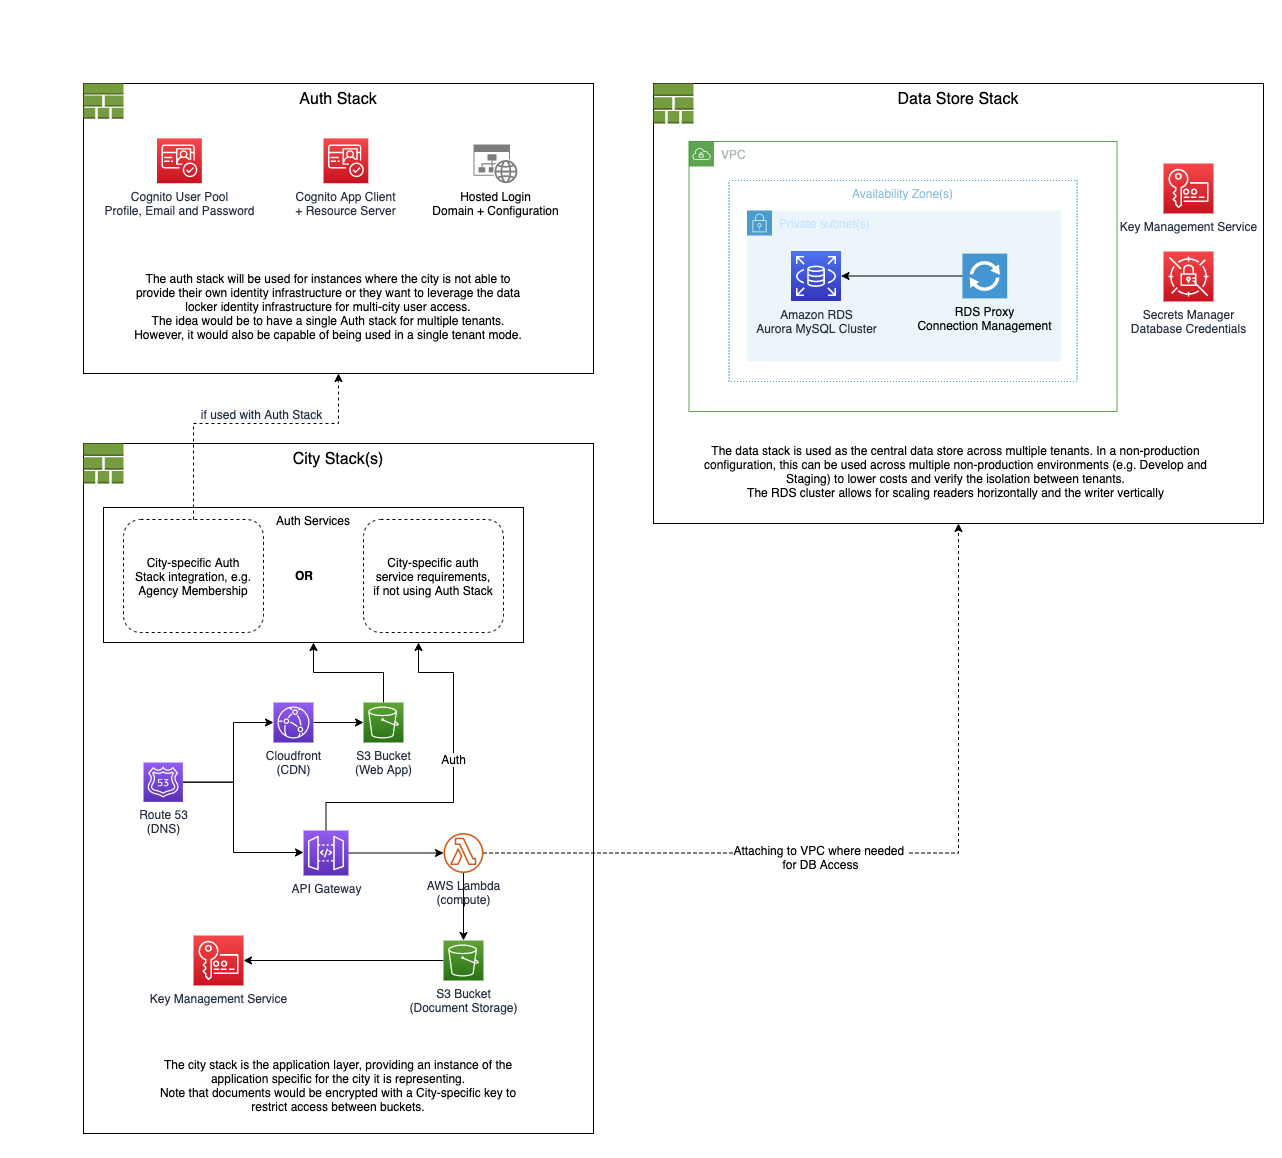

The diagram above was exported from draw.io. Its source (the exported page's mxGraphModel, read from the mxfile embedded in the PNG):
<mxGraphModel dx="2240" dy="1157" grid="1" gridSize="10" guides="1" tooltips="1" connect="1" arrows="1" fold="1" page="1" pageScale="1" pageWidth="827" pageHeight="1169" math="0" shadow="0">
  <root>
    <mxCell id="0" />
    <mxCell id="1" parent="0" />
    <mxCell id="2z2bz0bz0WUDjx5XDBCh-15" value="City Stack(s)" style="rounded=0;whiteSpace=wrap;html=1;fillColor=none;align=center;verticalAlign=top;fontSize=16;" parent="1" vertex="1">
      <mxGeometry x="60" y="400" width="510" height="690" as="geometry" />
    </mxCell>
    <mxCell id="2z2bz0bz0WUDjx5XDBCh-9" value="Data Store Stack" style="rounded=0;whiteSpace=wrap;html=1;fillColor=none;align=center;verticalAlign=top;fontSize=16;" parent="1" vertex="1">
      <mxGeometry x="630" y="40" width="610" height="440" as="geometry" />
    </mxCell>
    <mxCell id="2z2bz0bz0WUDjx5XDBCh-102" value="Auth Services" style="rounded=0;whiteSpace=wrap;html=1;fillColor=none;fontSize=12;align=center;verticalAlign=top;" parent="1" vertex="1">
      <mxGeometry x="80" y="464" width="420" height="135" as="geometry" />
    </mxCell>
    <mxCell id="2z2bz0bz0WUDjx5XDBCh-78" value="VPC" style="points=[[0,0],[0.25,0],[0.5,0],[0.75,0],[1,0],[1,0.25],[1,0.5],[1,0.75],[1,1],[0.75,1],[0.5,1],[0.25,1],[0,1],[0,0.75],[0,0.5],[0,0.25]];outlineConnect=0;gradientColor=none;html=1;whiteSpace=wrap;fontSize=12;fontStyle=0;shape=mxgraph.aws4.group;grIcon=mxgraph.aws4.group_vpc;strokeColor=#248814;fillColor=none;verticalAlign=top;align=left;spacingLeft=30;fontColor=#AAB7B8;dashed=0;dashPattern=1 2;opacity=75;" parent="1" vertex="1">
      <mxGeometry x="665.5" y="98" width="428" height="270" as="geometry" />
    </mxCell>
    <mxCell id="2z2bz0bz0WUDjx5XDBCh-86" value="Availability Zone(s)" style="fillColor=none;strokeColor=#147EBA;dashed=1;verticalAlign=top;fontStyle=0;fontColor=#147EBA;dashPattern=1 2;opacity=75;textOpacity=50;" parent="1" vertex="1">
      <mxGeometry x="705.5" y="137" width="348" height="201" as="geometry" />
    </mxCell>
    <mxCell id="2z2bz0bz0WUDjx5XDBCh-87" value="&lt;font color=&quot;#cce5ff&quot;&gt;Private subnet(s)&lt;/font&gt;" style="points=[[0,0],[0.25,0],[0.5,0],[0.75,0],[1,0],[1,0.25],[1,0.5],[1,0.75],[1,1],[0.75,1],[0.5,1],[0.25,1],[0,1],[0,0.75],[0,0.5],[0,0.25]];outlineConnect=0;gradientColor=none;html=1;whiteSpace=wrap;fontSize=12;fontStyle=0;shape=mxgraph.aws4.group;grIcon=mxgraph.aws4.group_security_group;grStroke=0;strokeColor=#147EBA;fillColor=#E6F2F8;verticalAlign=top;align=left;spacingLeft=30;fontColor=#147EBA;dashed=0;dashPattern=1 2;opacity=75;" parent="1" vertex="1">
      <mxGeometry x="723.5" y="167" width="314" height="151" as="geometry" />
    </mxCell>
    <mxCell id="2z2bz0bz0WUDjx5XDBCh-7" value="" style="group" parent="1" vertex="1" connectable="0">
      <mxGeometry x="60" y="40" width="510" height="290" as="geometry" />
    </mxCell>
    <mxCell id="2z2bz0bz0WUDjx5XDBCh-2" value="Auth Stack" style="rounded=0;whiteSpace=wrap;html=1;fillColor=none;align=center;verticalAlign=top;fontSize=16;" parent="2z2bz0bz0WUDjx5XDBCh-7" vertex="1">
      <mxGeometry width="510" height="290" as="geometry" />
    </mxCell>
    <mxCell id="2z2bz0bz0WUDjx5XDBCh-1" value="" style="outlineConnect=0;dashed=0;verticalLabelPosition=bottom;verticalAlign=top;align=center;html=1;shape=mxgraph.aws3.stack_aws_cloudformation;fillColor=#759C3E;gradientColor=none;" parent="2z2bz0bz0WUDjx5XDBCh-7" vertex="1">
      <mxGeometry width="40" height="35.15151515151515" as="geometry" />
    </mxCell>
    <mxCell id="2z2bz0bz0WUDjx5XDBCh-3" value="Cognito User Pool&lt;br&gt;Profile, Email and Password" style="outlineConnect=0;fontColor=#232F3E;gradientColor=#F54749;gradientDirection=north;fillColor=#C7131F;strokeColor=#ffffff;dashed=0;verticalLabelPosition=bottom;verticalAlign=top;align=center;html=1;fontSize=12;fontStyle=0;aspect=fixed;shape=mxgraph.aws4.resourceIcon;resIcon=mxgraph.aws4.cognito;" parent="2z2bz0bz0WUDjx5XDBCh-7" vertex="1">
      <mxGeometry x="73.5" y="54.92424242424242" width="44.81818181818182" height="44.81818181818182" as="geometry" />
    </mxCell>
    <mxCell id="2z2bz0bz0WUDjx5XDBCh-4" value="Hosted Login&lt;br&gt;Domain + Configuration" style="aspect=fixed;pointerEvents=1;shadow=0;dashed=0;html=1;strokeColor=none;labelPosition=center;verticalLabelPosition=bottom;verticalAlign=top;align=center;shape=mxgraph.mscae.enterprise.website_generic;fillColor=#7D7D7D;fontSize=12;" parent="2z2bz0bz0WUDjx5XDBCh-7" vertex="1">
      <mxGeometry x="390" y="61.07575757575758" width="43.93939393939394" height="38.666666666666664" as="geometry" />
    </mxCell>
    <mxCell id="1ycsrrkiLAOBDHD-c1p8-1" value="Cognito App Client&lt;br&gt;+ Resource Server" style="outlineConnect=0;fontColor=#232F3E;gradientColor=#F54749;gradientDirection=north;fillColor=#C7131F;strokeColor=#ffffff;dashed=0;verticalLabelPosition=bottom;verticalAlign=top;align=center;html=1;fontSize=12;fontStyle=0;aspect=fixed;shape=mxgraph.aws4.resourceIcon;resIcon=mxgraph.aws4.cognito;" vertex="1" parent="2z2bz0bz0WUDjx5XDBCh-7">
      <mxGeometry x="240" y="54.92424242424242" width="44.81818181818182" height="44.81818181818182" as="geometry" />
    </mxCell>
    <mxCell id="2z2bz0bz0WUDjx5XDBCh-6" value="The auth stack will be used for instances where the city is not able to provide their own identity infrastructure or they want to leverage the data locker identity infrastructure for multi-city user access.&lt;br&gt;The idea would be to have a single Auth stack for multiple tenants. However, it would also be capable of being used in a single tenant mode." style="text;html=1;strokeColor=none;fillColor=none;align=center;verticalAlign=middle;whiteSpace=wrap;rounded=0;fontSize=12;" parent="1" vertex="1">
      <mxGeometry x="110" y="208" width="390" height="110" as="geometry" />
    </mxCell>
    <mxCell id="2z2bz0bz0WUDjx5XDBCh-28" style="edgeStyle=orthogonalEdgeStyle;rounded=0;orthogonalLoop=1;jettySize=auto;html=1;fontSize=12;dashed=1;entryX=0.5;entryY=1;entryDx=0;entryDy=0;" parent="1" source="2z2bz0bz0WUDjx5XDBCh-22" target="2z2bz0bz0WUDjx5XDBCh-9" edge="1">
      <mxGeometry relative="1" as="geometry">
        <mxPoint x="872" y="240" as="targetPoint" />
      </mxGeometry>
    </mxCell>
    <mxCell id="2z2bz0bz0WUDjx5XDBCh-92" value="Attaching to VPC where needed &lt;br&gt;for DB Access" style="edgeLabel;html=1;align=center;verticalAlign=middle;resizable=0;points=[];fontSize=12;" parent="2z2bz0bz0WUDjx5XDBCh-28" vertex="1" connectable="0">
      <mxGeometry x="-0.167" y="-4" relative="1" as="geometry">
        <mxPoint x="1" as="offset" />
      </mxGeometry>
    </mxCell>
    <mxCell id="2z2bz0bz0WUDjx5XDBCh-31" style="edgeStyle=orthogonalEdgeStyle;rounded=0;orthogonalLoop=1;jettySize=auto;html=1;entryX=0.5;entryY=1;entryDx=0;entryDy=0;dashed=1;fontSize=12;exitX=0.5;exitY=0;exitDx=0;exitDy=0;" parent="1" source="1ycsrrkiLAOBDHD-c1p8-3" target="2z2bz0bz0WUDjx5XDBCh-2" edge="1">
      <mxGeometry relative="1" as="geometry">
        <Array as="points">
          <mxPoint x="170" y="380" />
          <mxPoint x="315" y="380" />
        </Array>
        <mxPoint x="164" y="560.000303030303" as="sourcePoint" />
      </mxGeometry>
    </mxCell>
    <mxCell id="2z2bz0bz0WUDjx5XDBCh-33" value="&lt;span style=&quot;color: rgb(35 , 47 , 62) ; background-color: rgb(248 , 249 , 250)&quot;&gt;if used with Auth Stack&lt;/span&gt;" style="edgeLabel;html=1;align=center;verticalAlign=middle;resizable=0;points=[];fontSize=12;" parent="2z2bz0bz0WUDjx5XDBCh-31" vertex="1" connectable="0">
      <mxGeometry x="0.1522" y="2" relative="1" as="geometry">
        <mxPoint x="-5" y="-8" as="offset" />
      </mxGeometry>
    </mxCell>
    <mxCell id="2z2bz0bz0WUDjx5XDBCh-10" value="" style="outlineConnect=0;dashed=0;verticalLabelPosition=bottom;verticalAlign=top;align=center;html=1;shape=mxgraph.aws3.stack_aws_cloudformation;fillColor=#759C3E;gradientColor=none;" parent="1" vertex="1">
      <mxGeometry x="630" y="40" width="40" height="40" as="geometry" />
    </mxCell>
    <mxCell id="2z2bz0bz0WUDjx5XDBCh-13" value="Amazon RDS&lt;br&gt;Aurora MySQL Cluster" style="outlineConnect=0;fontColor=#232F3E;gradientColor=#4D72F3;gradientDirection=north;fillColor=#3334B9;strokeColor=#ffffff;dashed=0;verticalLabelPosition=bottom;verticalAlign=top;align=center;html=1;fontSize=12;fontStyle=0;aspect=fixed;shape=mxgraph.aws4.resourceIcon;resIcon=mxgraph.aws4.rds;" parent="1" vertex="1">
      <mxGeometry x="767.5" y="207.5" width="50" height="50" as="geometry" />
    </mxCell>
    <mxCell id="2z2bz0bz0WUDjx5XDBCh-27" style="edgeStyle=orthogonalEdgeStyle;rounded=0;orthogonalLoop=1;jettySize=auto;html=1;fontSize=12;" parent="1" source="2z2bz0bz0WUDjx5XDBCh-25" target="2z2bz0bz0WUDjx5XDBCh-13" edge="1">
      <mxGeometry relative="1" as="geometry" />
    </mxCell>
    <mxCell id="2z2bz0bz0WUDjx5XDBCh-25" value="RDS Proxy&lt;br&gt;Connection Management" style="pointerEvents=1;shadow=0;dashed=0;html=1;strokeColor=none;fillColor=#4495D1;labelPosition=center;verticalLabelPosition=bottom;verticalAlign=top;align=center;outlineConnect=0;shape=mxgraph.veeam.2d.proxy;fontSize=12;" parent="1" vertex="1">
      <mxGeometry x="938.9000000000001" y="210.10000000000002" width="44.8" height="44.8" as="geometry" />
    </mxCell>
    <mxCell id="2z2bz0bz0WUDjx5XDBCh-26" value="Secrets Manager&lt;br&gt;Database Credentials" style="outlineConnect=0;fontColor=#232F3E;gradientColor=#F54749;gradientDirection=north;fillColor=#C7131F;strokeColor=#ffffff;dashed=0;verticalLabelPosition=bottom;verticalAlign=top;align=center;html=1;fontSize=12;fontStyle=0;aspect=fixed;shape=mxgraph.aws4.resourceIcon;resIcon=mxgraph.aws4.secrets_manager;" parent="1" vertex="1">
      <mxGeometry x="1140" y="208" width="50" height="50" as="geometry" />
    </mxCell>
    <mxCell id="2z2bz0bz0WUDjx5XDBCh-30" value="The data stack is used as the central data store across multiple tenants. In a non-production configuration, this can be used across multiple non-production environments (e.g. Develop and Staging) to lower costs and verify the isolation between tenants.&lt;br&gt;The RDS cluster allows for scaling readers horizontally and the writer vertically" style="text;html=1;strokeColor=none;fillColor=none;align=center;verticalAlign=middle;whiteSpace=wrap;rounded=0;fontSize=12;" parent="1" vertex="1">
      <mxGeometry x="673.5" y="388" width="516.5" height="80" as="geometry" />
    </mxCell>
    <mxCell id="2z2bz0bz0WUDjx5XDBCh-16" value="" style="outlineConnect=0;dashed=0;verticalLabelPosition=bottom;verticalAlign=top;align=center;html=1;shape=mxgraph.aws3.stack_aws_cloudformation;fillColor=#759C3E;gradientColor=none;" parent="1" vertex="1">
      <mxGeometry x="60" y="400" width="40" height="40" as="geometry" />
    </mxCell>
    <mxCell id="2z2bz0bz0WUDjx5XDBCh-97" style="edgeStyle=orthogonalEdgeStyle;rounded=0;orthogonalLoop=1;jettySize=auto;html=1;fontSize=12;" parent="1" source="2z2bz0bz0WUDjx5XDBCh-20" target="2z2bz0bz0WUDjx5XDBCh-22" edge="1">
      <mxGeometry relative="1" as="geometry" />
    </mxCell>
    <mxCell id="2z2bz0bz0WUDjx5XDBCh-113" style="edgeStyle=orthogonalEdgeStyle;rounded=0;orthogonalLoop=1;jettySize=auto;html=1;entryX=0.75;entryY=1;entryDx=0;entryDy=0;fontSize=12;" parent="1" source="2z2bz0bz0WUDjx5XDBCh-20" target="2z2bz0bz0WUDjx5XDBCh-102" edge="1">
      <mxGeometry relative="1" as="geometry">
        <Array as="points">
          <mxPoint x="303" y="759" />
          <mxPoint x="430" y="759" />
          <mxPoint x="430" y="629" />
          <mxPoint x="395" y="629" />
        </Array>
      </mxGeometry>
    </mxCell>
    <mxCell id="2z2bz0bz0WUDjx5XDBCh-114" value="Auth" style="edgeLabel;html=1;align=center;verticalAlign=middle;resizable=0;points=[];fontSize=12;" parent="2z2bz0bz0WUDjx5XDBCh-113" vertex="1" connectable="0">
      <mxGeometry x="0.393" y="1" relative="1" as="geometry">
        <mxPoint y="44.5" as="offset" />
      </mxGeometry>
    </mxCell>
    <mxCell id="2z2bz0bz0WUDjx5XDBCh-20" value="API Gateway" style="outlineConnect=0;fontColor=#232F3E;gradientColor=#945DF2;gradientDirection=north;fillColor=#5A30B5;strokeColor=#ffffff;dashed=0;verticalLabelPosition=bottom;verticalAlign=top;align=center;html=1;fontSize=12;fontStyle=0;aspect=fixed;shape=mxgraph.aws4.resourceIcon;resIcon=mxgraph.aws4.api_gateway;" parent="1" vertex="1">
      <mxGeometry x="280" y="786.9960606060606" width="45" height="45" as="geometry" />
    </mxCell>
    <mxCell id="2z2bz0bz0WUDjx5XDBCh-106" style="edgeStyle=orthogonalEdgeStyle;rounded=0;orthogonalLoop=1;jettySize=auto;html=1;fontSize=12;" parent="1" source="2z2bz0bz0WUDjx5XDBCh-22" target="2z2bz0bz0WUDjx5XDBCh-104" edge="1">
      <mxGeometry relative="1" as="geometry" />
    </mxCell>
    <mxCell id="2z2bz0bz0WUDjx5XDBCh-22" value="AWS Lambda&lt;br&gt;(compute)" style="outlineConnect=0;fontColor=#232F3E;gradientColor=none;fillColor=#D05C17;strokeColor=none;dashed=0;verticalLabelPosition=bottom;verticalAlign=top;align=center;html=1;fontSize=12;fontStyle=0;aspect=fixed;pointerEvents=1;shape=mxgraph.aws4.lambda_function;" parent="1" vertex="1">
      <mxGeometry x="420" y="789.4963636363636" width="40" height="40" as="geometry" />
    </mxCell>
    <mxCell id="2z2bz0bz0WUDjx5XDBCh-95" style="edgeStyle=orthogonalEdgeStyle;rounded=0;orthogonalLoop=1;jettySize=auto;html=1;fontSize=12;" parent="1" source="2z2bz0bz0WUDjx5XDBCh-93" target="2z2bz0bz0WUDjx5XDBCh-94" edge="1">
      <mxGeometry relative="1" as="geometry">
        <Array as="points">
          <mxPoint x="210" y="739" />
          <mxPoint x="210" y="679" />
        </Array>
      </mxGeometry>
    </mxCell>
    <mxCell id="2z2bz0bz0WUDjx5XDBCh-96" style="edgeStyle=orthogonalEdgeStyle;rounded=0;orthogonalLoop=1;jettySize=auto;html=1;fontSize=12;" parent="1" source="2z2bz0bz0WUDjx5XDBCh-93" target="2z2bz0bz0WUDjx5XDBCh-20" edge="1">
      <mxGeometry relative="1" as="geometry">
        <Array as="points">
          <mxPoint x="210" y="739" />
          <mxPoint x="210" y="809" />
        </Array>
      </mxGeometry>
    </mxCell>
    <mxCell id="2z2bz0bz0WUDjx5XDBCh-93" value="&lt;span style=&quot;background-color: rgb(255 , 255 , 255)&quot;&gt;Route 53&lt;br&gt;(DNS)&lt;/span&gt;" style="outlineConnect=0;fontColor=#232F3E;gradientColor=#945DF2;gradientDirection=north;fillColor=#5A30B5;strokeColor=#ffffff;dashed=0;verticalLabelPosition=bottom;verticalAlign=top;align=center;html=1;fontSize=12;fontStyle=0;aspect=fixed;shape=mxgraph.aws4.resourceIcon;resIcon=mxgraph.aws4.route_53;" parent="1" vertex="1">
      <mxGeometry x="120" y="719" width="39.39" height="39.39" as="geometry" />
    </mxCell>
    <mxCell id="2z2bz0bz0WUDjx5XDBCh-99" style="edgeStyle=orthogonalEdgeStyle;rounded=0;orthogonalLoop=1;jettySize=auto;html=1;fontSize=12;" parent="1" source="2z2bz0bz0WUDjx5XDBCh-94" target="2z2bz0bz0WUDjx5XDBCh-98" edge="1">
      <mxGeometry relative="1" as="geometry" />
    </mxCell>
    <mxCell id="2z2bz0bz0WUDjx5XDBCh-94" value="&lt;span style=&quot;background-color: rgb(255 , 255 , 255)&quot;&gt;Cloudfront&lt;br&gt;(CDN)&lt;/span&gt;" style="outlineConnect=0;fontColor=#232F3E;gradientColor=#945DF2;gradientDirection=north;fillColor=#5A30B5;strokeColor=#ffffff;dashed=0;verticalLabelPosition=bottom;verticalAlign=top;align=center;html=1;fontSize=12;fontStyle=0;aspect=fixed;shape=mxgraph.aws4.resourceIcon;resIcon=mxgraph.aws4.cloudfront;" parent="1" vertex="1">
      <mxGeometry x="250" y="659" width="40" height="40" as="geometry" />
    </mxCell>
    <mxCell id="2z2bz0bz0WUDjx5XDBCh-101" style="edgeStyle=orthogonalEdgeStyle;rounded=0;orthogonalLoop=1;jettySize=auto;html=1;entryX=0.5;entryY=1;entryDx=0;entryDy=0;fontSize=12;" parent="1" source="2z2bz0bz0WUDjx5XDBCh-98" target="2z2bz0bz0WUDjx5XDBCh-102" edge="1">
      <mxGeometry relative="1" as="geometry">
        <Array as="points">
          <mxPoint x="360" y="629" />
          <mxPoint x="290" y="629" />
        </Array>
      </mxGeometry>
    </mxCell>
    <mxCell id="2z2bz0bz0WUDjx5XDBCh-98" value="S3 Bucket&lt;br&gt;(Web App)" style="outlineConnect=0;fontColor=#232F3E;gradientColor=#60A337;gradientDirection=north;fillColor=#277116;strokeColor=#ffffff;dashed=0;verticalLabelPosition=bottom;verticalAlign=top;align=center;html=1;fontSize=12;fontStyle=0;aspect=fixed;shape=mxgraph.aws4.resourceIcon;resIcon=mxgraph.aws4.s3;" parent="1" vertex="1">
      <mxGeometry x="340" y="659" width="40" height="40" as="geometry" />
    </mxCell>
    <mxCell id="2z2bz0bz0WUDjx5XDBCh-103" value="Key Management Service" style="outlineConnect=0;fontColor=#232F3E;gradientColor=#F54749;gradientDirection=north;fillColor=#C7131F;strokeColor=#ffffff;dashed=0;verticalLabelPosition=bottom;verticalAlign=top;align=center;html=1;fontSize=12;fontStyle=0;aspect=fixed;shape=mxgraph.aws4.resourceIcon;resIcon=mxgraph.aws4.key_management_service;" parent="1" vertex="1">
      <mxGeometry x="1140" y="120" width="50" height="50" as="geometry" />
    </mxCell>
    <mxCell id="2z2bz0bz0WUDjx5XDBCh-110" style="edgeStyle=orthogonalEdgeStyle;rounded=0;orthogonalLoop=1;jettySize=auto;html=1;fontSize=12;" parent="1" source="2z2bz0bz0WUDjx5XDBCh-104" target="2z2bz0bz0WUDjx5XDBCh-108" edge="1">
      <mxGeometry relative="1" as="geometry" />
    </mxCell>
    <mxCell id="2z2bz0bz0WUDjx5XDBCh-104" value="S3 Bucket&lt;br&gt;(Document Storage)" style="outlineConnect=0;fontColor=#232F3E;gradientColor=#60A337;gradientDirection=north;fillColor=#277116;strokeColor=#ffffff;dashed=0;verticalLabelPosition=bottom;verticalAlign=top;align=center;html=1;fontSize=12;fontStyle=0;aspect=fixed;shape=mxgraph.aws4.resourceIcon;resIcon=mxgraph.aws4.s3;" parent="1" vertex="1">
      <mxGeometry x="420" y="897" width="40" height="40" as="geometry" />
    </mxCell>
    <mxCell id="2z2bz0bz0WUDjx5XDBCh-105" value="City-specific auth service requirements, if not using Auth Stack" style="rounded=1;whiteSpace=wrap;html=1;fillColor=none;fontSize=12;align=center;dashed=1;spacingLeft=8;spacingRight=8;" parent="1" vertex="1">
      <mxGeometry x="340" y="476" width="140" height="113" as="geometry" />
    </mxCell>
    <mxCell id="2z2bz0bz0WUDjx5XDBCh-107" value="The city stack is the application layer, providing an instance of the application specific for the city it is representing.&lt;br&gt;Note that documents would be encrypted with a City-specific key to restrict access between buckets." style="text;html=1;strokeColor=none;fillColor=none;align=center;verticalAlign=middle;whiteSpace=wrap;rounded=0;fontSize=12;" parent="1" vertex="1">
      <mxGeometry x="120" y="987" width="390" height="110" as="geometry" />
    </mxCell>
    <mxCell id="2z2bz0bz0WUDjx5XDBCh-108" value="Key Management Service" style="outlineConnect=0;fontColor=#232F3E;gradientColor=#F54749;gradientDirection=north;fillColor=#C7131F;strokeColor=#ffffff;dashed=0;verticalLabelPosition=bottom;verticalAlign=top;align=center;html=1;fontSize=12;fontStyle=0;aspect=fixed;shape=mxgraph.aws4.resourceIcon;resIcon=mxgraph.aws4.key_management_service;" parent="1" vertex="1">
      <mxGeometry x="170" y="892" width="50" height="50" as="geometry" />
    </mxCell>
    <mxCell id="2z2bz0bz0WUDjx5XDBCh-111" value="&lt;b&gt;OR&lt;/b&gt;" style="text;html=1;strokeColor=none;fillColor=none;align=center;verticalAlign=middle;whiteSpace=wrap;rounded=0;dashed=1;fontSize=12;opacity=75;" parent="1" vertex="1">
      <mxGeometry x="261" y="521.5" width="40" height="20" as="geometry" />
    </mxCell>
    <mxCell id="1ycsrrkiLAOBDHD-c1p8-3" value="City-specific Auth Stack integration, e.g. Agency Membership" style="rounded=1;whiteSpace=wrap;html=1;fillColor=none;fontSize=12;align=center;dashed=1;spacingLeft=8;spacingRight=8;" vertex="1" parent="1">
      <mxGeometry x="100" y="476" width="140" height="113" as="geometry" />
    </mxCell>
  </root>
</mxGraphModel>